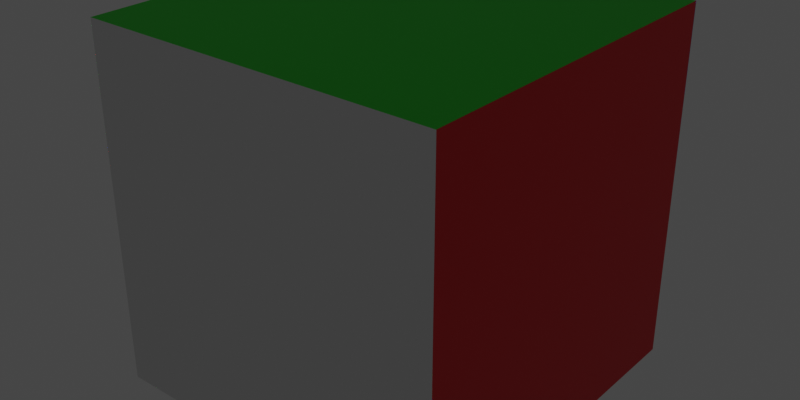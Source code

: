 # Source: baking-probs-bench.blend  (saved by Blender 3.5.10; exported with 4.5.12 LTS)
import bpy
from mathutils import Matrix  # noqa: F401  (used for matrix-valued properties, if any)

bpy.ops.wm.read_factory_settings(use_empty=True)
scene = bpy.context.scene
scene.name = 'Scene'

# ---- collections
col_collection = bpy.data.collections.new('Collection'); scene.collection.children.link(col_collection)

# ---- materials (node trees are filled in below, after node groups)
mat_material_002 = bpy.data.materials.new('Material.002')
mat_material_001 = bpy.data.materials.new('Material.001')
mat_material_003 = bpy.data.materials.new('Material.003')

# ---- material node trees
mat_material_002.use_nodes = True; mat_material_002.node_tree.nodes.clear()
_N = mat_material_002.node_tree.nodes; _L = mat_material_002.node_tree.links
n0 = _N.new('ShaderNodeBsdfPrincipled'); n0.name = 'Principled BSDF'; n0.location = (10, 300)
n0.distribution = 'GGX'
n0.subsurface_method = 'RANDOM_WALK_SKIN'
n0.inputs[0].default_value = (0.8, 0.0, 0.007204, 1.0)
n0.inputs[3].default_value = 1.45
n0.inputs[27].default_value = (0.0, 0.0, 0.0, 1.0)
n0.inputs[28].default_value = 1.0
n1 = _N.new('ShaderNodeOutputMaterial'); n1.name = 'Material Output'; n1.location = (300, 300)
_L.new(n0.outputs[0], n1.inputs[0])
n1.is_active_output = True
mat_material_001.use_nodes = True; mat_material_001.node_tree.nodes.clear()
_N = mat_material_001.node_tree.nodes; _L = mat_material_001.node_tree.links
n0 = _N.new('ShaderNodeBsdfPrincipled'); n0.name = 'Principled BSDF'; n0.location = (10, 300)
n0.distribution = 'GGX'
n0.subsurface_method = 'RANDOM_WALK_SKIN'
n0.inputs[0].default_value = (0.0, 0.8, 0.001127, 1.0)
n0.inputs[3].default_value = 1.45
n0.inputs[27].default_value = (0.0, 0.0, 0.0, 1.0)
n0.inputs[28].default_value = 1.0
n1 = _N.new('ShaderNodeOutputMaterial'); n1.name = 'Material Output'; n1.location = (300, 300)
_L.new(n0.outputs[0], n1.inputs[0])
n1.is_active_output = True
mat_material_003.use_nodes = True; mat_material_003.node_tree.nodes.clear()
_N = mat_material_003.node_tree.nodes; _L = mat_material_003.node_tree.links
n0 = _N.new('ShaderNodeBsdfPrincipled'); n0.name = 'Principled BSDF'; n0.location = (10, 300)
n0.distribution = 'GGX'
n0.subsurface_method = 'RANDOM_WALK_SKIN'
n0.inputs[0].default_value = (0.0, 0.0009274, 0.8, 1.0)
n0.inputs[3].default_value = 1.45
n0.inputs[27].default_value = (0.0, 0.0, 0.0, 1.0)
n0.inputs[28].default_value = 1.0
n1 = _N.new('ShaderNodeOutputMaterial'); n1.name = 'Material Output'; n1.location = (300, 300)
_L.new(n0.outputs[0], n1.inputs[0])
n1.is_active_output = True

# ---- world
world_world = bpy.data.worlds.new('World'); scene.world = world_world
world_world.use_nodes = True; world_world.node_tree.nodes.clear()
_N = world_world.node_tree.nodes; _L = world_world.node_tree.links
n0 = _N.new('ShaderNodeOutputWorld'); n0.name = 'World Output'; n0.location = (300, 300)
n1 = _N.new('ShaderNodeBackground'); n1.name = 'Background'; n1.location = (10, 300)
n1.inputs[0].default_value = (0.05088, 0.05088, 0.05088, 1.0)
_L.new(n1.outputs[0], n0.inputs[0])
n0.is_active_output = True
world_world.color = (0.05088, 0.05088, 0.05088)
world_world.use_sun_shadow = False
world_world.sun_shadow_jitter_overblur = 0.0

# ---- cameras
cam_camera = bpy.data.cameras.new('Camera')
cam_camera.clip_end = 100.0
cam_camera.ortho_scale = 7.314

# ---- lights
light_light = bpy.data.lights.new('Light', 'POINT')
light_light.color = (0.0, 1.0, 0.0)
light_light.transmission_factor = 0.0
light_light.shadow_soft_size = 0.1
light_light.shadow_maximum_resolution = 0.006
light_light.use_absolute_resolution = True
light_light_004 = bpy.data.lights.new('Light.004', 'POINT')
light_light_004.color = (0.5, 1.0, 0.5)
light_light_004.transmission_factor = 0.0
light_light_004.shadow_soft_size = 0.1
light_light_004.shadow_maximum_resolution = 0.006
light_light_004.use_absolute_resolution = True
light_light_005 = bpy.data.lights.new('Light.005', 'POINT')
light_light_005.color = (0.0, 0.0, 1.0)
light_light_005.transmission_factor = 0.0
light_light_005.shadow_soft_size = 0.1
light_light_005.shadow_maximum_resolution = 0.006
light_light_005.use_absolute_resolution = True
light_light_006 = bpy.data.lights.new('Light.006', 'POINT')
light_light_006.color = (0.5, 0.5, 1.0)
light_light_006.transmission_factor = 0.0
light_light_006.shadow_soft_size = 0.1
light_light_006.shadow_maximum_resolution = 0.006
light_light_006.use_absolute_resolution = True
light_light_007 = bpy.data.lights.new('Light.007', 'POINT')
light_light_007.color = (1.0, 0.0, 0.0)
light_light_007.transmission_factor = 0.0
light_light_007.shadow_soft_size = 0.1
light_light_007.shadow_maximum_resolution = 0.006
light_light_007.use_absolute_resolution = True
light_light_008 = bpy.data.lights.new('Light.008', 'POINT')
light_light_008.color = (1.0, 0.5, 0.5)
light_light_008.transmission_factor = 0.0
light_light_008.shadow_soft_size = 0.1
light_light_008.shadow_maximum_resolution = 0.006
light_light_008.use_absolute_resolution = True
light_light_009 = bpy.data.lights.new('Light.009', 'POINT')
light_light_009.color = (0.0, 0.0, 1.0)
light_light_009.transmission_factor = 0.0
light_light_009.shadow_soft_size = 0.1
light_light_009.shadow_maximum_resolution = 0.006
light_light_009.use_absolute_resolution = True
light_light_010 = bpy.data.lights.new('Light.010', 'POINT')
light_light_010.color = (1.0, 0.0, 0.0)
light_light_010.transmission_factor = 0.0
light_light_010.shadow_soft_size = 0.1
light_light_010.shadow_maximum_resolution = 0.006
light_light_010.use_absolute_resolution = True
light_light_011 = bpy.data.lights.new('Light.011', 'POINT')
light_light_011.color = (0.0, 1.0, 0.0)
light_light_011.transmission_factor = 0.0
light_light_011.shadow_soft_size = 0.1
light_light_011.shadow_maximum_resolution = 0.006
light_light_011.use_absolute_resolution = True

# ---- meshes
me_plane = bpy.data.meshes.new('Plane')
me_plane.from_pydata([(-1.0, -1.0, 0.0), (1.0, -1.0, 0.0), (-1.0, 1.0, 0.0), (1.0, 1.0, 0.0)], [], [(0, 1, 3, 2)])
_uv = me_plane.uv_layers.new(name='UVMap')
_uv.uv.foreach_set('vector', [0.0, 0.0, 1.0, 0.0, 1.0, 1.0, 0.0, 1.0])
me_plane.update()
me_plane_001 = bpy.data.meshes.new('Plane.001')
me_plane_001.from_pydata([(-1.0, -1.0, 0.0), (1.0, -1.0, 0.0), (-1.0, 1.0, 0.0), (1.0, 1.0, 0.0)], [], [(0, 1, 3, 2)])
_uv = me_plane_001.uv_layers.new(name='UVMap')
_uv.uv.foreach_set('vector', [0.0, 0.0, 1.0, 0.0, 1.0, 1.0, 0.0, 1.0])
me_plane_001.update()
me_plane_002 = bpy.data.meshes.new('Plane.002')
me_plane_002.from_pydata([(-1.0, -1.0, 0.0), (1.0, -1.0, 0.0), (-1.0, 1.0, 0.0), (1.0, 1.0, 0.0)], [], [(0, 1, 3, 2)])
_uv = me_plane_002.uv_layers.new(name='UVMap')
_uv.uv.foreach_set('vector', [0.0, 0.0, 1.0, 0.0, 1.0, 1.0, 0.0, 1.0])
me_plane_002.materials.append(mat_material_002)
me_plane_002.update()
me_plane_003 = bpy.data.meshes.new('Plane.003')
me_plane_003.from_pydata([(-1.0, -1.0, 0.0), (1.0, -1.0, 0.0), (-1.0, 1.0, 0.0), (1.0, 1.0, 0.0)], [], [(0, 1, 3, 2)])
_uv = me_plane_003.uv_layers.new(name='UVMap')
_uv.uv.foreach_set('vector', [0.0, 0.0, 1.0, 0.0, 1.0, 1.0, 0.0, 1.0])
me_plane_003.materials.append(mat_material_001)
me_plane_003.update()
me_plane_004 = bpy.data.meshes.new('Plane.004')
me_plane_004.from_pydata([(-1.0, -1.0, 0.0), (1.0, -1.0, 0.0), (-1.0, 1.0, 0.0), (1.0, 1.0, 0.0)], [], [(0, 1, 3, 2)])
_uv = me_plane_004.uv_layers.new(name='UVMap')
_uv.uv.foreach_set('vector', [0.0, 0.0, 1.0, 0.0, 1.0, 1.0, 0.0, 1.0])
me_plane_004.materials.append(mat_material_003)
me_plane_004.update()
me_plane_005 = bpy.data.meshes.new('Plane.005')
me_plane_005.from_pydata([(-1.0, -1.0, 0.0), (1.0, -1.0, 0.0), (-1.0, 1.0, 0.0), (1.0, 1.0, 0.0)], [], [(0, 1, 3, 2)])
_uv = me_plane_005.uv_layers.new(name='UVMap')
_uv.uv.foreach_set('vector', [0.0, 0.0, 1.0, 0.0, 1.0, 1.0, 0.0, 1.0])
me_plane_005.update()

# ---- objects
ob_light = bpy.data.objects.new('Light', light_light)
ob_camera = bpy.data.objects.new('Camera', cam_camera)
ob_plane = bpy.data.objects.new('Plane', me_plane)
ob_plane_001 = bpy.data.objects.new('Plane.001', me_plane_001)
ob_plane_002 = bpy.data.objects.new('Plane.002', me_plane_002)
ob_plane_003 = bpy.data.objects.new('Plane.003', me_plane_003)
ob_plane_004 = bpy.data.objects.new('Plane.004', me_plane_004)
ob_plane_005 = bpy.data.objects.new('Plane.005', me_plane_005)
ob_light_001 = bpy.data.objects.new('Light.001', light_light_004)
ob_light_002 = bpy.data.objects.new('Light.002', light_light_005)
ob_light_003 = bpy.data.objects.new('Light.003', light_light_006)
ob_light_004 = bpy.data.objects.new('Light.004', light_light_007)
ob_light_005 = bpy.data.objects.new('Light.005', light_light_008)
ob_irradiance_bis = bpy.data.objects.new('irradiance-bis', None)
ob_light_006 = bpy.data.objects.new('Light.006', light_light_009)
ob_light_007 = bpy.data.objects.new('Light.007', light_light_010)
ob_light_008 = bpy.data.objects.new('Light.008', light_light_011)

# ---- transforms, parenting, visibility, modifiers, constraints
ob_light.location = (-1.024, 0.005454, 5.604)
ob_light.rotation_euler = (0.6503, 0.05522, 1.866)
ob_light.lock_rotations_4d = False
ob_light.empty_display_type = 'ARROWS'
ob_light.color = (0.0, 0.0, 0.0, 0.0)
ob_light.lineart.crease_threshold = 0.0
ob_camera.location = (7.359, -6.926, 4.958)
ob_camera.rotation_euler = (1.109, 0.0, 0.8149)
ob_camera.lock_rotations_4d = False
ob_camera.empty_display_type = 'ARROWS'
ob_camera.color = (0.0, 0.0, 0.0, 0.0)
ob_camera.display_type = 'WIRE'
ob_camera.lineart.crease_threshold = 0.0
ob_plane.location = (0.0, 0.0, 0.0)
ob_plane.scale = (3.0, 3.0, 3.0)
ob_plane_001.location = (-3.0, 0.0, 3.0)
ob_plane_001.rotation_euler = (-1.344e-07, 1.571, 0.0)
ob_plane_001.scale = (3.0, 3.0, 3.0)
ob_plane_002.location = (3.0, 0.0, 3.0)
ob_plane_002.rotation_euler = (-1.344e-07, 4.712, 0.0)
ob_plane_002.scale = (3.0, 3.0, 3.0)
ob_plane_003.location = (0.0, 0.0, 6.0)
ob_plane_003.rotation_euler = (-2.687e-07, 3.142, -1.344e-07)
ob_plane_003.scale = (3.0, 3.0, 3.0)
ob_plane_004.location = (0.0, 3.0, 3.0)
ob_plane_004.rotation_euler = (1.571, 3.142, -8.027e-07)
ob_plane_004.scale = (3.0, 3.0, 3.0)
ob_plane_005.location = (0.0, -3.0, 3.0)
ob_plane_005.rotation_euler = (1.571, 3.142, -8.027e-07)
ob_plane_005.scale = (3.0, 3.0, 3.0)
ob_light_001.location = (-0.02375, 0.005454, 0.3039)
ob_light_001.rotation_euler = (0.6503, 0.05522, 1.866)
ob_light_001.lock_rotations_4d = False
ob_light_001.empty_display_type = 'ARROWS'
ob_light_001.color = (0.0, 0.0, 0.0, 0.0)
ob_light_001.lineart.crease_threshold = 0.0
ob_light_002.location = (-1.024, 2.605, 3.004)
ob_light_002.rotation_euler = (0.6503, 0.05522, 1.866)
ob_light_002.lock_rotations_4d = False
ob_light_002.empty_display_type = 'ARROWS'
ob_light_002.color = (0.0, 0.0, 0.0, 0.0)
ob_light_002.lineart.crease_threshold = 0.0
ob_light_003.location = (-0.02375, -2.795, 3.004)
ob_light_003.rotation_euler = (0.6503, 0.05522, 1.866)
ob_light_003.lock_rotations_4d = False
ob_light_003.empty_display_type = 'ARROWS'
ob_light_003.color = (0.0, 0.0, 0.0, 0.0)
ob_light_003.lineart.crease_threshold = 0.0
ob_light_004.location = (2.676, 1.005, 3.004)
ob_light_004.rotation_euler = (0.6503, 0.05522, 1.866)
ob_light_004.lock_rotations_4d = False
ob_light_004.empty_display_type = 'ARROWS'
ob_light_004.color = (0.0, 0.0, 0.0, 0.0)
ob_light_004.lineart.crease_threshold = 0.0
ob_light_005.location = (-2.724, 0.005454, 3.004)
ob_light_005.rotation_euler = (0.6503, 0.05522, 1.866)
ob_light_005.lock_rotations_4d = False
ob_light_005.empty_display_type = 'ARROWS'
ob_light_005.color = (0.0, 0.0, 0.0, 0.0)
ob_light_005.lineart.crease_threshold = 0.0
ob_irradiance_bis.location = (0.0, 0.0, 3.0)
ob_irradiance_bis.scale = (4.927, 4.927, 4.927)
ob_irradiance_bis.empty_image_offset = (0.0, 0.0)
ob_light_006.location = (0.9762, 2.605, 3.004)
ob_light_006.rotation_euler = (0.6503, 0.05522, 1.866)
ob_light_006.lock_rotations_4d = False
ob_light_006.empty_display_type = 'ARROWS'
ob_light_006.color = (0.0, 0.0, 0.0, 0.0)
ob_light_006.lineart.crease_threshold = 0.0
ob_light_007.location = (2.676, -0.9945, 3.004)
ob_light_007.rotation_euler = (0.6503, 0.05522, 1.866)
ob_light_007.lock_rotations_4d = False
ob_light_007.empty_display_type = 'ARROWS'
ob_light_007.color = (0.0, 0.0, 0.0, 0.0)
ob_light_007.lineart.crease_threshold = 0.0
ob_light_008.location = (0.9762, 0.005454, 5.604)
ob_light_008.rotation_euler = (0.6503, 0.05522, 1.866)
ob_light_008.lock_rotations_4d = False
ob_light_008.empty_display_type = 'ARROWS'
ob_light_008.color = (0.0, 0.0, 0.0, 0.0)
ob_light_008.lineart.crease_threshold = 0.0

# ---- collection membership
col_collection.objects.link(ob_light)
col_collection.objects.link(ob_camera)
col_collection.objects.link(ob_plane)
col_collection.objects.link(ob_plane_001)
col_collection.objects.link(ob_plane_002)
col_collection.objects.link(ob_plane_003)
col_collection.objects.link(ob_plane_004)
col_collection.objects.link(ob_plane_005)
col_collection.objects.link(ob_light_001)
col_collection.objects.link(ob_light_002)
col_collection.objects.link(ob_light_003)
col_collection.objects.link(ob_light_004)
col_collection.objects.link(ob_light_005)
col_collection.objects.link(ob_irradiance_bis)
col_collection.objects.link(ob_light_006)
col_collection.objects.link(ob_light_007)
col_collection.objects.link(ob_light_008)

# ---- scene / render settings (as saved in the file)
scene.frame_start = 1; scene.frame_end = 250; scene.frame_set(1)
scene.render.engine = 'CYCLES'
scene.render.resolution_x = 256
scene.render.resolution_y = 128
scene.cycles.samples = 8
scene.cycles.sampling_pattern = 'TABULATED_SOBOL'
scene.view_settings.view_transform = 'Filmic'
bpy.context.view_layer.update()

# ---- added for rendering (the .blend has no active camera): camera
cam_auto = bpy.data.cameras.new('AutoCamera')
cam_auto.lens = 50.0
cam_auto.sensor_width = 36.0
cam_auto.clip_end = 1000.0
ob_auto_camera = bpy.data.objects.new('AutoCamera', cam_auto)
scene.collection.objects.link(ob_auto_camera)
ob_auto_camera.location = (9.61522, -11.5383, 10.6922)
ob_auto_camera.rotation_euler = (1.09748, -7.21219e-08, 0.694738)
scene.camera = ob_auto_camera
bpy.context.view_layer.update()
